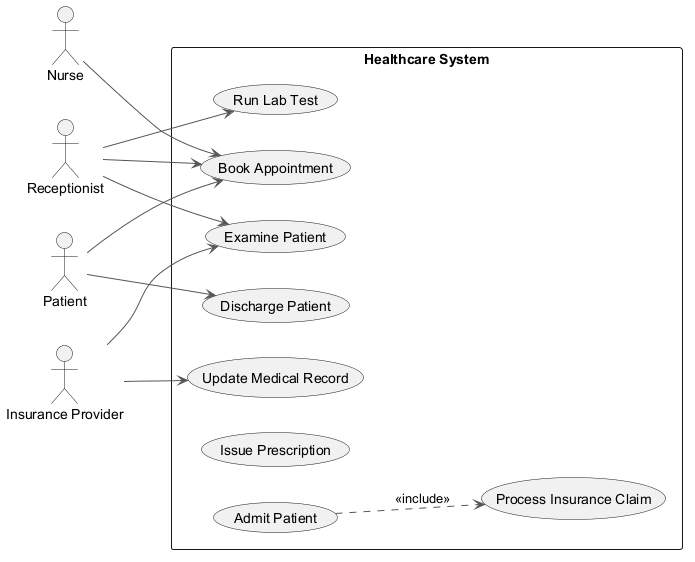

The diagram above was rendered by PlantUML. Its source (embedded in the PNG):
@startuml
skinparam backgroundColor #FFFFFF
skinparam classBackgroundColor #F1F8E9
skinparam classBorderColor #33691E
skinparam ArrowColor #555555
left to right direction
actor "Receptionist" as R
actor "Nurse" as N
actor "Patient" as P
actor "Insurance Provider" as IP
rectangle "Healthcare System" {
  usecase "Discharge Patient" as UC_DischargePatient
  usecase "Process Insurance Claim" as UC_ProcessInsuranceClaim
  usecase "Run Lab Test" as UC_RunLabTest
  usecase "Update Medical Record" as UC_UpdateMedicalRecord
  usecase "Examine Patient" as UC_ExaminePatient
  usecase "Book Appointment" as UC_BookAppointment
  usecase "Issue Prescription" as UC_IssuePrescription
  usecase "Admit Patient" as UC_AdmitPatient
}
R --> UC_RunLabTest
R --> UC_BookAppointment
R --> UC_ExaminePatient
N --> UC_BookAppointment
P --> UC_BookAppointment
P --> UC_DischargePatient
IP --> UC_UpdateMedicalRecord
IP --> UC_ExaminePatient
UC_AdmitPatient ..> UC_ProcessInsuranceClaim : <<include>>
@enduml